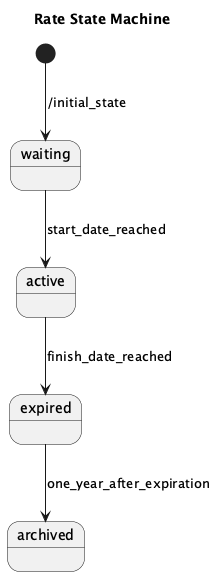

The diagram above was rendered by PlantUML. Its source (embedded in the PNG):
@startuml
title Rate State Machine

[*] --> waiting : /initial_state
waiting --> active : start_date_reached
active --> expired : finish_date_reached
expired --> archived : one_year_after_expiration

@enduml